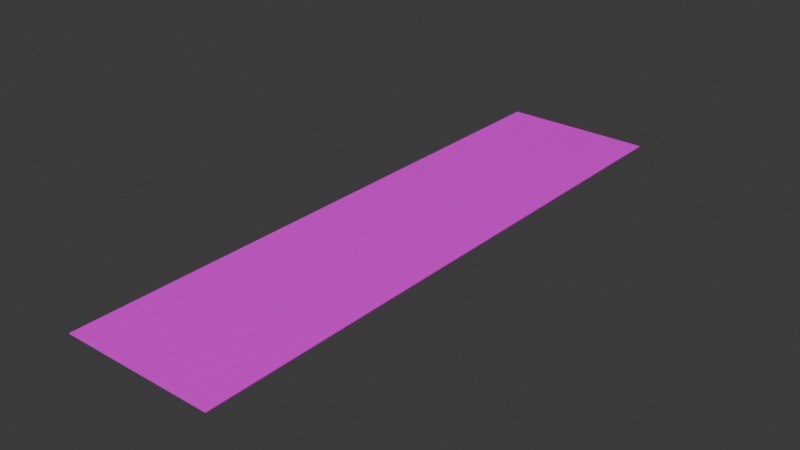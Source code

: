 # Source: Entryway_Rug.blend  (saved by Blender 4.0.36; exported with 4.5.12 LTS)
import bpy
from mathutils import Matrix  # noqa: F401  (used for matrix-valued properties, if any)

bpy.ops.wm.read_factory_settings(use_empty=True)
scene = bpy.context.scene
scene.name = 'Scene'

# ---- collections
col_collection = bpy.data.collections.new('Collection'); scene.collection.children.link(col_collection)

# ---- images (referenced by path relative to the original .blend; pixels are not part of the script)
import os
ASSET_DIR = os.environ.get("B2B_ASSET_DIR", "")  # directory of the original .blend (textures are referenced by path, not embedded)
HERE = os.path.dirname(os.path.abspath(__file__))  # packed textures are extracted next to this script under _unpacked/

def load_image(name, relpath, width, height, colorspace="sRGB"):
    """Load a texture the original file referenced (path relative to the .blend, or extracted next to this script)."""
    p = next((c for c in (os.path.join(HERE, relpath), os.path.join(ASSET_DIR, relpath)) if relpath and os.path.exists(c)), "")
    if p:
        img = bpy.data.images.load(p, check_existing=True)
        img.name = name
    else:  # same state as the original file: an image datablock whose file is absent (Cycles renders it pink)
        img = bpy.data.images.new(name, width, height)
        img.source = "FILE"
        img.filepath = "//" + (relpath or name)
    img.colorspace_settings.name = colorspace
    return img
img_runner_rug__pixelated__jpg = load_image('Runner Rug (pixelated).jpg', 'Runner Rug (pixelated).jpg', 1024, 1024, 'sRGB')

# ---- materials (node trees are filled in below, after node groups)
mat_material_068 = bpy.data.materials.new('Material.068')
mat_material_068.use_transparent_shadow = False

# ---- material node trees
mat_material_068.use_nodes = True; mat_material_068.node_tree.nodes.clear()
_N = mat_material_068.node_tree.nodes; _L = mat_material_068.node_tree.links
n0 = _N.new('ShaderNodeBsdfPrincipled'); n0.name = 'Principled BSDF'; n0.location = (10, 300)
n0.inputs[3].default_value = 1.45
n1 = _N.new('ShaderNodeOutputMaterial'); n1.name = 'Material Output'; n1.location = (300, 300)
n2 = _N.new('ShaderNodeTexImage'); n2.name = 'Image Texture'; n2.location = (-280, 275)
n2.image = img_runner_rug__pixelated__jpg
_L.new(n0.outputs[0], n1.inputs[0])
_L.new(n2.outputs[0], n0.inputs[0])
n1.is_active_output = True

# ---- world
world_world = bpy.data.worlds.new('World'); scene.world = world_world
world_world.use_nodes = True; world_world.node_tree.nodes.clear()
_N = world_world.node_tree.nodes; _L = world_world.node_tree.links
n0 = _N.new('ShaderNodeOutputWorld'); n0.name = 'World Output'; n0.location = (300, 300)
n1 = _N.new('ShaderNodeBackground'); n1.name = 'Background'; n1.location = (10, 300)
n1.inputs[0].default_value = (0.05088, 0.05088, 0.05088, 1.0)
_L.new(n1.outputs[0], n0.inputs[0])
n0.is_active_output = True
world_world.color = (0.05088, 0.05088, 0.05088)
world_world.use_sun_shadow = False
world_world.sun_shadow_jitter_overblur = 0.0

# ---- meshes
me_plane_331 = bpy.data.meshes.new('Plane.331')
me_plane_331.from_pydata([(-0.8403, -0.004948, 3.256), (0.8403, -0.004948, 3.256), (-0.8403, -0.004948, -3.256), (0.8403, -0.004948, -3.256), (-0.8403, 0.004948, 3.256), (0.8403, 0.004948, 3.256), (-0.8403, 0.004948, -3.256), (0.8403, 0.004948, -3.256)], [], [(0, 2, 3, 1), (4, 5, 7, 6), (1, 3, 7, 5), (2, 0, 4, 6), (3, 2, 6, 7), (0, 1, 5, 4)])
_uv = me_plane_331.uv_layers.new(name='UVMap')
_uv.uv.foreach_set('vector', [0.3741, 0.1368, 0.3741, 0.8727, 0.2129, 0.8727, 0.2129, 0.1368, -0.0002247, 0.0007345, 1.005, 0.0007345, 1.005, 0.997, -0.0002247, 0.997, 0.5355, 0.1368, 0.5355, 0.8727, 0.5346, 0.8727, 0.5346, 0.1368, 0.5355, 0.8727, 0.5355, 0.1368, 0.5365, 0.1368, 0.5365, 0.8727, 0.537, 0.4129, 0.537, 0.1368, 0.5376, 0.1368, 0.5376, 0.4129, 0.5365, 0.4129, 0.5365, 0.1368, 0.537, 0.1368, 0.537, 0.4129])
me_plane_331.materials.append(mat_material_068)
me_plane_331.update()

# ---- objects
ob_entryway_rug = bpy.data.objects.new('Entryway Rug', me_plane_331)

# ---- transforms, parenting, visibility, modifiers, constraints
ob_entryway_rug.location = (0.0, -2.163e-10, 0.004948)
ob_entryway_rug.rotation_euler = (1.571, 0.0, 0.0)

# ---- collection membership
col_collection.objects.link(ob_entryway_rug)

# ---- scene / render settings (as saved in the file)
scene.frame_start = 1; scene.frame_end = 250; scene.frame_set(1)
scene.render.engine = 'BLENDER_EEVEE_NEXT'
scene.cycles.sampling_pattern = 'TABULATED_SOBOL'
bpy.context.view_layer.update()

# ---- added for rendering (the .blend has no active camera and no usable light): camera, sun
cam_auto = bpy.data.cameras.new('AutoCamera')
cam_auto.lens = 50.0
cam_auto.sensor_width = 36.0
cam_auto.clip_end = 1000.0
ob_auto_camera = bpy.data.objects.new('AutoCamera', cam_auto)
scene.collection.objects.link(ob_auto_camera)
ob_auto_camera.location = (6.22287, -7.46744, 4.98324)
ob_auto_camera.rotation_euler = (1.09748, -7.21219e-08, 0.694738)
scene.camera = ob_auto_camera
light_auto_sun = bpy.data.lights.new('AutoSun', 'SUN')
light_auto_sun.energy = 3.0
light_auto_sun.angle = 0.0523599
ob_auto_sun = bpy.data.objects.new('AutoSun', light_auto_sun)
scene.collection.objects.link(ob_auto_sun)
ob_auto_sun.rotation_euler = (0.872665, 0.174533, 0.523599)
bpy.context.view_layer.update()
